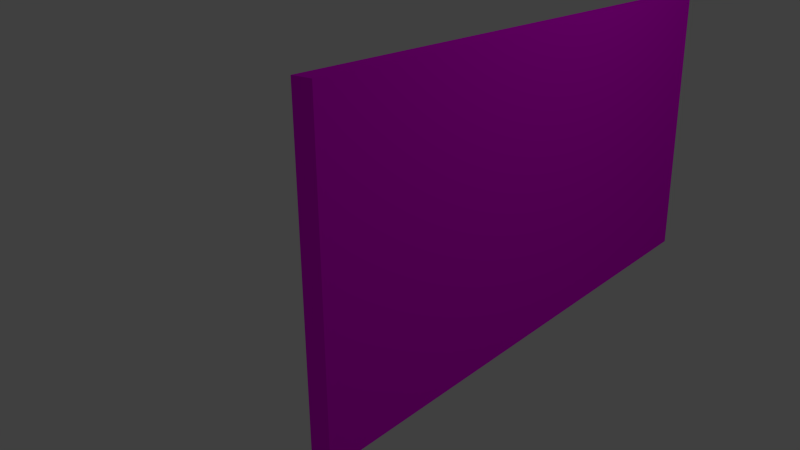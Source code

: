 # Source: zidw.blend  (saved by Blender 2.73.0; exported with 4.5.12 LTS)
import bpy
from mathutils import Matrix  # noqa: F401  (used for matrix-valued properties, if any)

bpy.ops.wm.read_factory_settings(use_empty=True)
scene = bpy.context.scene
scene.name = 'Scene'

# ---- collections
col_collection_1 = bpy.data.collections.new('Collection 1'); scene.collection.children.link(col_collection_1)

# ---- images (referenced by path relative to the original .blend; pixels are not part of the script)
import os
ASSET_DIR = os.environ.get("B2B_ASSET_DIR", "")  # directory of the original .blend (textures are referenced by path, not embedded)
HERE = os.path.dirname(os.path.abspath(__file__))  # packed textures are extracted next to this script under _unpacked/

def load_image(name, relpath, width, height, colorspace="sRGB"):
    """Load a texture the original file referenced (path relative to the .blend, or extracted next to this script)."""
    p = next((c for c in (os.path.join(HERE, relpath), os.path.join(ASSET_DIR, relpath)) if relpath and os.path.exists(c)), "")
    if p:
        img = bpy.data.images.load(p, check_existing=True)
        img.name = name
    else:  # same state as the original file: an image datablock whose file is absent (Cycles renders it pink)
        img = bpy.data.images.new(name, width, height)
        img.source = "FILE"
        img.filepath = "//" + (relpath or name)
    img.colorspace_settings.name = colorspace
    return img
img_11287331_1126962423996372_1623458481_n_jpg = load_image('11287331_1126962423996372_1623458481_n.jpg', '11287331_1126962423996372_1623458481_n.jpg', 1024, 1024, 'sRGB')

# ---- materials (node trees are filled in below, after node groups)
mat_material_001 = bpy.data.materials.new('Material.001')
mat_material_001.alpha_threshold = 0.0
mat_material_001.roughness = 0.5

# ---- material node trees
mat_material_001.use_nodes = True; mat_material_001.node_tree.nodes.clear()
_N = mat_material_001.node_tree.nodes; _L = mat_material_001.node_tree.links
n0 = _N.new('ShaderNodeOutputMaterial'); n0.name = 'Material Output'; n0.location = (300, 300)
n1 = _N.new('ShaderNodeBsdfDiffuse'); n1.name = 'Diffuse BSDF'; n1.location = (10, 300)
n2 = _N.new('ShaderNodeTexImage'); n2.name = 'Image Texture'; n2.location = (-224, 394)
n2.width = 140
n2.image = img_11287331_1126962423996372_1623458481_n_jpg
_L.new(n1.outputs[0], n0.inputs[0])
_L.new(n2.outputs[0], n1.inputs[0])
n0.is_active_output = True

# ---- world
world_world = bpy.data.worlds.new('World'); scene.world = world_world
world_world.color = (0.05088, 0.05088, 0.05088)
world_world.use_sun_shadow = False
world_world.sun_shadow_jitter_overblur = 0.0
world_world.cycles.sampling_method = 'MANUAL'
world_world.cycles.sample_map_resolution = 256

# ---- cameras
cam_camera = bpy.data.cameras.new('Camera')
cam_camera.clip_end = 100.0
cam_camera.lens = 35.0
cam_camera.sensor_width = 32.0
cam_camera.sensor_height = 18.0
cam_camera.ortho_scale = 7.314
cam_camera.dof.focus_distance = 0.0

# ---- lights
light_lamp = bpy.data.lights.new('Lamp', 'POINT')
light_lamp.transmission_factor = 0.0
light_lamp.cutoff_distance = 30.0
light_lamp.energy = 100.0
light_lamp.shadow_buffer_clip_start = 1.001
light_lamp.shadow_soft_size = 0.1
light_lamp.shadow_maximum_resolution = 0.006
light_lamp.use_absolute_resolution = True
light_lamp.cycles.use_multiple_importance_sampling = False

# ---- meshes
me_cube = bpy.data.meshes.new('Cube')
me_cube.from_pydata([(0.1211, 3.628, -1.825), (0.1211, -3.628, -1.825), (-0.1211, -3.628, -1.825), (-0.1211, 3.628, -1.825), (0.1211, 3.628, 1.825), (0.1211, -3.628, 1.825), (-0.1211, -3.628, 1.825), (-0.1211, 3.628, 1.825)], [], [(0, 1, 2, 3), (4, 7, 6, 5), (0, 4, 5, 1), (1, 5, 6, 2), (2, 6, 7, 3), (4, 0, 3, 7)])
_uv = me_cube.uv_layers.new(name='UVMap')
_uv.uv.foreach_set('vector', [0.0, 0.0, 1.0, 0.0, 1.0, 1.0, 0.0, 1.0, 0.0, 0.0, 1.0, 0.0, 1.0, 1.0, 0.0, 1.0, 0.9977, -0.00545, 0.9949, 1.006, 0.002307, 1.005, 0.005115, -0.006356, 0.0, 0.0, 1.0, 0.0, 1.0, 1.0, 0.0, 1.0, 0.9978, -0.001796, 0.9967, 1.0, -0.0003931, 0.99, 0.003294, -0.006969, 0.0, 0.0, 1.0, 0.0, 1.0, 1.0, 0.0, 1.0])
me_cube.materials.append(mat_material_001)
me_cube.use_remesh_preserve_volume = False
me_cube.use_remesh_preserve_attributes = False
me_cube.use_mirror_vertex_groups = False
me_cube.update()

# ---- objects
ob_cube = bpy.data.objects.new('Cube', me_cube)
ob_lamp = bpy.data.objects.new('Lamp', light_lamp)
ob_camera = bpy.data.objects.new('Camera', cam_camera)

# ---- transforms, parenting, visibility, modifiers, constraints
ob_cube.location = (0.0, 0.0, 0.0)
ob_cube.lock_rotations_4d = False
ob_cube.empty_display_type = 'ARROWS'
ob_cube.lineart.crease_threshold = 0.0
ob_lamp.location = (4.076, 1.005, 5.904)
ob_lamp.rotation_euler = (0.6503, 0.05522, 1.866)
ob_lamp.lock_rotations_4d = False
ob_lamp.empty_display_type = 'ARROWS'
ob_lamp.color = (0.0, 0.0, 0.0, 0.0)
ob_lamp.lineart.crease_threshold = 0.0
ob_camera.location = (4.989, -8.357, 3.171)
ob_camera.rotation_euler = (1.207, 0.01126, 0.6969)
ob_camera.lock_rotations_4d = False
ob_camera.empty_display_type = 'ARROWS'
ob_camera.color = (0.0, 0.0, 0.0, 0.0)
ob_camera.display_type = 'WIRE'
ob_camera.lineart.crease_threshold = 0.0

# ---- collection membership
col_collection_1.objects.link(ob_cube)
col_collection_1.objects.link(ob_lamp)
col_collection_1.objects.link(ob_camera)

# ---- scene / render settings (as saved in the file)
scene.camera = ob_camera
scene.frame_start = 1; scene.frame_end = 250; scene.frame_set(1)
scene.render.engine = 'CYCLES'
scene.render.resolution_percentage = 50
scene.render.dither_intensity = 0.0
scene.cycles.use_denoising = False
scene.cycles.samples = 10
scene.cycles.sampling_pattern = 'TABULATED_SOBOL'
scene.cycles.light_sampling_threshold = 0.0
scene.cycles.use_adaptive_sampling = False
scene.cycles.use_light_tree = False
scene.cycles.blur_glossy = 0.0
scene.cycles.pixel_filter_type = 'GAUSSIAN'
scene.cycles.sample_clamp_indirect = 0.0
scene.view_settings.view_transform = 'Standard'
bpy.context.view_layer.update()
